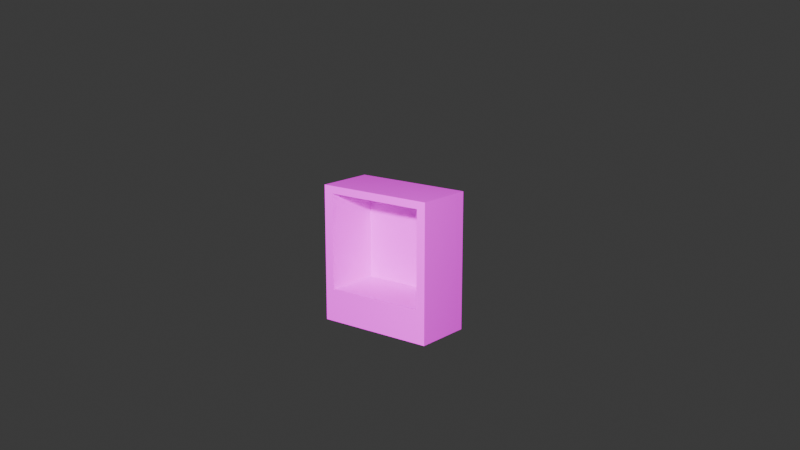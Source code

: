 # Source: computer.blend  (saved by Blender 5.0.119; exported with 4.5.12 LTS)
import bpy
from mathutils import Matrix  # noqa: F401  (used for matrix-valued properties, if any)

bpy.ops.wm.read_factory_settings(use_empty=True)
scene = bpy.context.scene
scene.name = 'Scene'

# ---- collections
col_collection = bpy.data.collections.new('Collection'); scene.collection.children.link(col_collection)

# ---- images (referenced by path relative to the original .blend; pixels are not part of the script)
import os
ASSET_DIR = os.environ.get("B2B_ASSET_DIR", "")  # directory of the original .blend (textures are referenced by path, not embedded)
HERE = os.path.dirname(os.path.abspath(__file__))  # packed textures are extracted next to this script under _unpacked/

def load_image(name, relpath, width, height, colorspace="sRGB"):
    """Load a texture the original file referenced (path relative to the .blend, or extracted next to this script)."""
    p = next((c for c in (os.path.join(HERE, relpath), os.path.join(ASSET_DIR, relpath)) if relpath and os.path.exists(c)), "")
    if p:
        img = bpy.data.images.load(p, check_existing=True)
        img.name = name
    else:  # same state as the original file: an image datablock whose file is absent (Cycles renders it pink)
        img = bpy.data.images.new(name, width, height)
        img.source = "FILE"
        img.filepath = "//" + (relpath or name)
    img.colorspace_settings.name = colorspace
    return img
img_uvmap_filled_png = load_image('uvmap-filled.png', 'uvmap-filled.png', 1024, 1024, 'sRGB')

# ---- materials (node trees are filled in below, after node groups)
mat_material = bpy.data.materials.new('Material')
mat_material.alpha_threshold = 0.0
mat_material.use_backface_culling_lightprobe_volume = False
mat_material.roughness = 0.5
mat_material.line_color = (0.0, 0.0, 0.0, 1.0)

# ---- material node trees
mat_material.use_nodes = True; mat_material.node_tree.nodes.clear()
_N = mat_material.node_tree.nodes; _L = mat_material.node_tree.links
n0 = _N.new('ShaderNodeOutputMaterial'); n0.name = 'Material Output'; n0.location = (200, 100)
n1 = _N.new('ShaderNodeBsdfPrincipled'); n1.name = 'Principled BSDF'; n1.location = (-200, 100)
n2 = _N.new('ShaderNodeTexImage'); n2.name = 'Image Texture'; n2.location = (-585, 205)
n2.image = img_uvmap_filled_png
_L.new(n1.outputs[0], n0.inputs[0])
_L.new(n2.outputs[0], n1.inputs[0])
n0.is_active_output = True

# ---- world
world_world = bpy.data.worlds.new('World'); scene.world = world_world
world_world.use_nodes = True; world_world.node_tree.nodes.clear()
_N = world_world.node_tree.nodes; _L = world_world.node_tree.links
n0 = _N.new('ShaderNodeOutputWorld'); n0.name = 'World Output'; n0.location = (200, 100)
n1 = _N.new('ShaderNodeBackground'); n1.name = 'Background'; n1.location = (-200, 100)
n1.inputs[0].default_value = (0.05088, 0.05088, 0.05088, 1.0)
_L.new(n1.outputs[0], n0.inputs[0])
n0.is_active_output = True
world_world.color = (0.05088, 0.05088, 0.05088)
world_world.sun_shadow_jitter_overblur = 0.0

# ---- cameras
cam_camera = bpy.data.cameras.new('Camera')
cam_camera.clip_end = 100.0
cam_camera.ortho_scale = 7.314

# ---- lights
light_light = bpy.data.lights.new('Light', 'POINT')
light_light.energy = 1000.0
light_light.shadow_soft_size = 0.1

# ---- meshes
me_cube = bpy.data.meshes.new('Cube')
me_cube.from_pydata([(1.0, 1.0, 1.0), (1.0, 1.0, -1.0), (0.8482, -1.0, 0.8908), (0.8482, -1.0, -0.5173), (-1.0, 1.0, 1.0), (-1.0, 1.0, -1.0), (-0.8389, -1.0, 0.8908), (-0.8389, -1.0, -0.5173), (-1.0, -1.0, -1.0), (-1.0, -1.0, 1.0), (1.0, -1.0, 1.0), (1.0, -1.0, -1.0), (-1.0, -1.0, -1.0), (-1.0, -1.0, 1.0), (1.0, -1.0, 1.0), (1.0, -1.0, -1.0), (-0.8389, 0.9086, -0.5173), (-0.8389, 0.9086, 0.8908), (0.8482, 0.9086, 0.8908), (0.8482, 0.9086, -0.5173)], [], [(0, 4, 9, 10), (2, 6, 17, 18), (8, 9, 4, 5), (5, 1, 11, 8), (1, 0, 10, 11), (5, 4, 0, 1), (12, 13, 9, 8), (14, 15, 11, 10), (13, 14, 10, 9), (15, 12, 8, 11), (3, 7, 6, 13, 12, 15, 14, 2), (6, 2, 14, 13), (19, 18, 17, 16), (6, 7, 16, 17), (7, 3, 19, 16), (3, 2, 18, 19)])
_uv = me_cube.uv_layers.new(name='UVMap')
_uv.uv.foreach_set('vector', [0.5838, 0.5007, 0.796, 0.5007, 0.796, 0.7129, 0.5838, 0.7129, 0.7368, 0.7268, 0.9613, 0.7268, 0.9613, 0.9809, 0.7368, 0.9809, 0.3716, 0.07642, 0.5838, 0.07642, 0.5838, 0.2886, 0.3716, 0.2886, 0.1595, 0.5007, 0.3716, 0.5007, 0.3716, 0.7129, 0.1595, 0.7129, 0.3716, 0.5007, 0.5838, 0.5007, 0.5838, 0.7129, 0.3716, 0.7129, 0.3716, 0.2886, 0.5838, 0.2886, 0.5838, 0.5007, 0.3716, 0.5007, 0.05339, 0.07642, 0.05339, 0.07642, 0.05339, 0.07642, 0.05339, 0.07642, 0.05339, 0.07642, 0.05339, 0.07642, 0.05339, 0.07642, 0.05339, 0.07642, 0.5838, 0.9251, 0.5838, 0.7129, 0.5838, 0.7129, 0.5838, 0.9251, 0.3716, 0.7129, 0.3716, 0.9251, 0.3716, 0.9251, 0.3716, 0.7129, 0.3975, 0.7388, 0.3975, 0.8992, 0.5579, 0.8992, 0.5838, 0.9251, 0.3716, 0.9251, 0.3716, 0.7129, 0.5838, 0.7129, 0.5579, 0.7388, 0.5579, 0.8992, 0.5579, 0.7388, 0.5838, 0.7129, 0.5838, 0.9251, 0.3975, 0.7388, 0.5579, 0.7388, 0.5579, 0.8992, 0.3975, 0.8992, 0.008976, 0.5163, 0.008976, 0.267, 0.1941, 0.267, 0.1941, 0.5163, 0.6451, 0.03947, 0.8218, 0.03947, 0.8218, 0.2395, 0.6451, 0.2395, 0.8068, 0.2572, 0.9976, 0.2572, 0.9976, 0.5158, 0.8068, 0.5158])
me_cube.materials.append(mat_material)
me_cube.use_mirror_vertex_groups = False
me_cube.update()

# ---- objects
ob_cube = bpy.data.objects.new('Cube', me_cube)
ob_light = bpy.data.objects.new('Light', light_light)
ob_camera = bpy.data.objects.new('Camera', cam_camera)

# ---- transforms, parenting, visibility, modifiers, constraints
ob_cube.location = (0.0, 0.0, 0.0)
ob_cube.scale = (0.2, 0.0975, 0.225)
ob_cube.lock_rotations_4d = False
ob_cube.empty_display_type = 'ARROWS'
ob_cube.lineart.crease_threshold = 0.0
ob_light.location = (1.476, -2.625, 1.424)
ob_light.rotation_euler = (0.6503, 0.05522, 1.866)
ob_light.lock_rotations_4d = False
ob_light.empty_display_type = 'ARROWS'
ob_light.color = (0.0, 0.0, 0.0, 0.0)
ob_light.lineart.crease_threshold = 0.0
ob_camera.location = (2.139, -2.636, 0.9783)
ob_camera.rotation_euler = (1.319, 0.0, 0.6753)
ob_camera.lock_rotations_4d = False
ob_camera.empty_display_type = 'ARROWS'
ob_camera.color = (0.0, 0.0, 0.0, 0.0)
ob_camera.display_type = 'WIRE'
ob_camera.lineart.crease_threshold = 0.0

# ---- collection membership
col_collection.objects.link(ob_cube)
col_collection.objects.link(ob_light)
col_collection.objects.link(ob_camera)

# ---- scene / render settings (as saved in the file)
scene.camera = ob_camera
scene.frame_start = 1; scene.frame_end = 250; scene.frame_set(1)
scene.render.engine = 'BLENDER_EEVEE_NEXT'
scene.render.bake_bias = 0.0
scene.render.bake_samples = 0
scene.cycles.sampling_pattern = 'TABULATED_SOBOL'
scene.eevee.use_volume_custom_range = False
bpy.context.view_layer.update()
